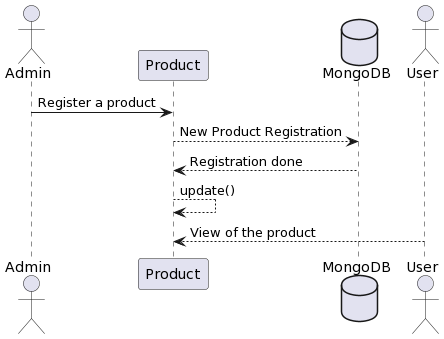

The diagram above was rendered by PlantUML. Its source (embedded in the PNG):
@startuml
actor Admin

Admin -> Product: Register a product
database MongoDB
Product--> MongoDB: New Product Registration

MongoDB--> Product: Registration done
Product --> Product: update()
actor User
User --> Product: View of the product
@enduml